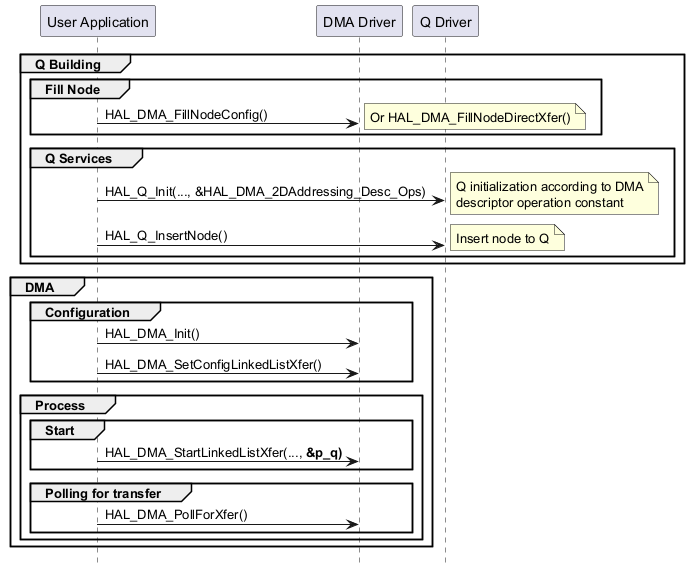

The diagram above was rendered by PlantUML. Its source (embedded in the PNG):
@startuml
hide footbox
participant "User Application" as part1
participant "DMA Driver"       as part3
participant "Q Driver"         as part4

group  Q Building
    group Fill Node
            part1->part3 : HAL_DMA_FillNodeConfig()
            note right : Or HAL_DMA_FillNodeDirectXfer()
    end

    group Q Services
            part1->part4 : HAL_Q_Init(..., &HAL_DMA_2DAddressing_Desc_Ops)
            note right
            Q initialization according to DMA
            descriptor operation constant
            end note
            part1->part4 : HAL_Q_InsertNode()
            note right : Insert node to Q
    end
end

group  DMA
    group Configuration
        part1->part3 : HAL_DMA_Init()
        part1->part3 : HAL_DMA_SetConfigLinkedListXfer()
    end

    group Process
        group  Start
            part1->part3 : HAL_DMA_StartLinkedListXfer(..., <b>&p_q)
        end
        group  Polling for transfer
            part1->part3 : HAL_DMA_PollForXfer()
        end
    end
end

@enduml